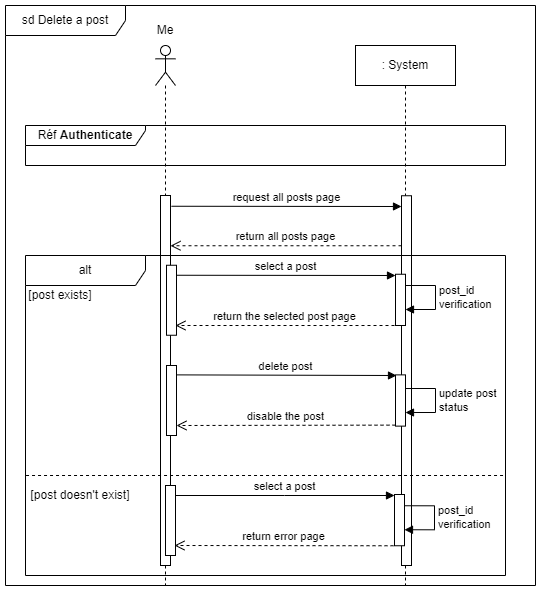

The diagram above was exported from draw.io. Its source (the exported page's mxGraphModel, read from the mxfile embedded in the PNG):
<mxGraphModel dx="1420" dy="717" grid="1" gridSize="10" guides="1" tooltips="1" connect="1" arrows="1" fold="1" page="1" pageScale="1" pageWidth="827" pageHeight="1169" math="0" shadow="0">
  <root>
    <mxCell id="w5HrCuNbP7ZYFYy6OFy0-0" />
    <mxCell id="w5HrCuNbP7ZYFYy6OFy0-1" parent="w5HrCuNbP7ZYFYy6OFy0-0" />
    <mxCell id="w5HrCuNbP7ZYFYy6OFy0-2" value="sd Delete a post" style="shape=umlFrame;whiteSpace=wrap;html=1;pointerEvents=0;width=120;height=30;" parent="w5HrCuNbP7ZYFYy6OFy0-1" vertex="1">
      <mxGeometry x="40" y="40" width="530" height="580" as="geometry" />
    </mxCell>
    <mxCell id="w5HrCuNbP7ZYFYy6OFy0-3" value="" style="shape=umlLifeline;perimeter=lifelinePerimeter;whiteSpace=wrap;html=1;container=1;dropTarget=0;collapsible=0;recursiveResize=0;outlineConnect=0;portConstraint=eastwest;newEdgeStyle={&quot;edgeStyle&quot;:&quot;elbowEdgeStyle&quot;,&quot;elbow&quot;:&quot;vertical&quot;,&quot;curved&quot;:0,&quot;rounded&quot;:0};participant=umlActor;" parent="w5HrCuNbP7ZYFYy6OFy0-1" vertex="1">
      <mxGeometry x="190" y="80" width="20" height="540" as="geometry" />
    </mxCell>
    <mxCell id="w5HrCuNbP7ZYFYy6OFy0-4" value="" style="html=1;points=[];perimeter=orthogonalPerimeter;outlineConnect=0;targetShapes=umlLifeline;portConstraint=eastwest;newEdgeStyle={&quot;edgeStyle&quot;:&quot;elbowEdgeStyle&quot;,&quot;elbow&quot;:&quot;vertical&quot;,&quot;curved&quot;:0,&quot;rounded&quot;:0};" parent="w5HrCuNbP7ZYFYy6OFy0-3" vertex="1">
      <mxGeometry x="5" y="150" width="10" height="370" as="geometry" />
    </mxCell>
    <mxCell id="w5HrCuNbP7ZYFYy6OFy0-5" value="Me" style="text;html=1;strokeColor=none;fillColor=none;align=center;verticalAlign=middle;whiteSpace=wrap;rounded=0;" parent="w5HrCuNbP7ZYFYy6OFy0-1" vertex="1">
      <mxGeometry x="170" y="50" width="60" height="30" as="geometry" />
    </mxCell>
    <mxCell id="w5HrCuNbP7ZYFYy6OFy0-6" value=": System" style="shape=umlLifeline;perimeter=lifelinePerimeter;whiteSpace=wrap;html=1;container=1;dropTarget=0;collapsible=0;recursiveResize=0;outlineConnect=0;portConstraint=eastwest;newEdgeStyle={&quot;edgeStyle&quot;:&quot;elbowEdgeStyle&quot;,&quot;elbow&quot;:&quot;vertical&quot;,&quot;curved&quot;:0,&quot;rounded&quot;:0};" parent="w5HrCuNbP7ZYFYy6OFy0-1" vertex="1">
      <mxGeometry x="390" y="80" width="100" height="540" as="geometry" />
    </mxCell>
    <mxCell id="w5HrCuNbP7ZYFYy6OFy0-7" value="select a post" style="html=1;verticalAlign=bottom;endArrow=block;edgeStyle=elbowEdgeStyle;elbow=vertical;curved=0;rounded=0;" parent="w5HrCuNbP7ZYFYy6OFy0-1" target="w5HrCuNbP7ZYFYy6OFy0-13" edge="1">
      <mxGeometry relative="1" as="geometry">
        <mxPoint x="210" y="309.75" as="sourcePoint" />
        <mxPoint x="670" y="309.75" as="targetPoint" />
        <mxPoint as="offset" />
      </mxGeometry>
    </mxCell>
    <mxCell id="w5HrCuNbP7ZYFYy6OFy0-8" value="return all posts page" style="html=1;verticalAlign=bottom;endArrow=open;dashed=1;endSize=8;edgeStyle=elbowEdgeStyle;elbow=vertical;curved=0;rounded=0;" parent="w5HrCuNbP7ZYFYy6OFy0-1" source="w5HrCuNbP7ZYFYy6OFy0-10" edge="1">
      <mxGeometry relative="1" as="geometry">
        <mxPoint x="205" y="280.25" as="targetPoint" />
        <mxPoint x="675" y="279.75" as="sourcePoint" />
        <Array as="points">
          <mxPoint x="440" y="280.25" />
        </Array>
      </mxGeometry>
    </mxCell>
    <mxCell id="w5HrCuNbP7ZYFYy6OFy0-9" value="request all posts page" style="html=1;verticalAlign=bottom;endArrow=block;edgeStyle=elbowEdgeStyle;elbow=vertical;curved=0;rounded=0;" parent="w5HrCuNbP7ZYFYy6OFy0-1" target="w5HrCuNbP7ZYFYy6OFy0-10" edge="1">
      <mxGeometry relative="1" as="geometry">
        <mxPoint x="206" y="240.75" as="sourcePoint" />
        <mxPoint x="671" y="240.75" as="targetPoint" />
        <mxPoint as="offset" />
      </mxGeometry>
    </mxCell>
    <mxCell id="w5HrCuNbP7ZYFYy6OFy0-10" value="" style="html=1;points=[];perimeter=orthogonalPerimeter;outlineConnect=0;targetShapes=umlLifeline;portConstraint=eastwest;newEdgeStyle={&quot;edgeStyle&quot;:&quot;elbowEdgeStyle&quot;,&quot;elbow&quot;:&quot;vertical&quot;,&quot;curved&quot;:0,&quot;rounded&quot;:0};" parent="w5HrCuNbP7ZYFYy6OFy0-1" vertex="1">
      <mxGeometry x="436" y="230.25" width="10" height="369.75" as="geometry" />
    </mxCell>
    <mxCell id="w5HrCuNbP7ZYFYy6OFy0-11" value="" style="html=1;points=[];perimeter=orthogonalPerimeter;outlineConnect=0;targetShapes=umlLifeline;portConstraint=eastwest;newEdgeStyle={&quot;edgeStyle&quot;:&quot;elbowEdgeStyle&quot;,&quot;elbow&quot;:&quot;vertical&quot;,&quot;curved&quot;:0,&quot;rounded&quot;:0};" parent="w5HrCuNbP7ZYFYy6OFy0-1" vertex="1">
      <mxGeometry x="201" y="299.75" width="10" height="70" as="geometry" />
    </mxCell>
    <mxCell id="w5HrCuNbP7ZYFYy6OFy0-12" value="return the selected post page" style="html=1;verticalAlign=bottom;endArrow=open;dashed=1;endSize=8;edgeStyle=elbowEdgeStyle;elbow=vertical;curved=0;rounded=0;" parent="w5HrCuNbP7ZYFYy6OFy0-1" edge="1">
      <mxGeometry relative="1" as="geometry">
        <mxPoint x="210" y="360.005" as="targetPoint" />
        <mxPoint x="429" y="360.005" as="sourcePoint" />
        <Array as="points" />
      </mxGeometry>
    </mxCell>
    <mxCell id="w5HrCuNbP7ZYFYy6OFy0-13" value="" style="html=1;points=[];perimeter=orthogonalPerimeter;outlineConnect=0;targetShapes=umlLifeline;portConstraint=eastwest;newEdgeStyle={&quot;edgeStyle&quot;:&quot;elbowEdgeStyle&quot;,&quot;elbow&quot;:&quot;vertical&quot;,&quot;curved&quot;:0,&quot;rounded&quot;:0};" parent="w5HrCuNbP7ZYFYy6OFy0-1" vertex="1">
      <mxGeometry x="430" y="308.75" width="10" height="51.25" as="geometry" />
    </mxCell>
    <mxCell id="w5HrCuNbP7ZYFYy6OFy0-14" value="alt" style="shape=umlFrame;whiteSpace=wrap;html=1;pointerEvents=0;width=120;height=30;" parent="w5HrCuNbP7ZYFYy6OFy0-1" vertex="1">
      <mxGeometry x="60" y="290" width="480" height="320" as="geometry" />
    </mxCell>
    <mxCell id="w5HrCuNbP7ZYFYy6OFy0-15" value="[post exists]" style="text;html=1;strokeColor=none;fillColor=none;align=center;verticalAlign=middle;whiteSpace=wrap;rounded=0;" parent="w5HrCuNbP7ZYFYy6OFy0-1" vertex="1">
      <mxGeometry x="60" y="320" width="70" height="20" as="geometry" />
    </mxCell>
    <mxCell id="w5HrCuNbP7ZYFYy6OFy0-16" value="post_id&lt;br&gt;verification" style="html=1;align=left;spacingLeft=2;endArrow=block;rounded=0;edgeStyle=orthogonalEdgeStyle;curved=0;rounded=0;" parent="w5HrCuNbP7ZYFYy6OFy0-1" edge="1">
      <mxGeometry relative="1" as="geometry">
        <mxPoint x="440" y="320" as="sourcePoint" />
        <Array as="points">
          <mxPoint x="470" y="320" />
          <mxPoint x="470" y="344" />
          <mxPoint x="440" y="344" />
        </Array>
        <mxPoint x="440" y="344" as="targetPoint" />
      </mxGeometry>
    </mxCell>
    <mxCell id="w5HrCuNbP7ZYFYy6OFy0-17" value="Réf &lt;b&gt;Authenticate&lt;/b&gt;" style="shape=umlFrame;whiteSpace=wrap;html=1;pointerEvents=0;width=120;height=20;" parent="w5HrCuNbP7ZYFYy6OFy0-1" vertex="1">
      <mxGeometry x="60" y="160" width="480" height="40" as="geometry" />
    </mxCell>
    <mxCell id="w5HrCuNbP7ZYFYy6OFy0-18" value="" style="group" parent="w5HrCuNbP7ZYFYy6OFy0-1" vertex="1" connectable="0">
      <mxGeometry x="60" y="510" width="480" height="80" as="geometry" />
    </mxCell>
    <mxCell id="w5HrCuNbP7ZYFYy6OFy0-19" value="[post doesn't exist]" style="text;html=1;strokeColor=none;fillColor=none;align=center;verticalAlign=middle;whiteSpace=wrap;rounded=0;" parent="w5HrCuNbP7ZYFYy6OFy0-18" vertex="1">
      <mxGeometry y="10" width="110" height="20" as="geometry" />
    </mxCell>
    <mxCell id="w5HrCuNbP7ZYFYy6OFy0-20" value="select a post" style="html=1;verticalAlign=bottom;endArrow=block;edgeStyle=elbowEdgeStyle;elbow=vertical;curved=0;rounded=0;" parent="w5HrCuNbP7ZYFYy6OFy0-18" target="w5HrCuNbP7ZYFYy6OFy0-23" edge="1">
      <mxGeometry relative="1" as="geometry">
        <mxPoint x="149" y="20" as="sourcePoint" />
        <mxPoint x="609" y="20" as="targetPoint" />
        <mxPoint as="offset" />
      </mxGeometry>
    </mxCell>
    <mxCell id="w5HrCuNbP7ZYFYy6OFy0-21" value="" style="html=1;points=[];perimeter=orthogonalPerimeter;outlineConnect=0;targetShapes=umlLifeline;portConstraint=eastwest;newEdgeStyle={&quot;edgeStyle&quot;:&quot;elbowEdgeStyle&quot;,&quot;elbow&quot;:&quot;vertical&quot;,&quot;curved&quot;:0,&quot;rounded&quot;:0};" parent="w5HrCuNbP7ZYFYy6OFy0-18" vertex="1">
      <mxGeometry x="140" y="10" width="10" height="70" as="geometry" />
    </mxCell>
    <mxCell id="w5HrCuNbP7ZYFYy6OFy0-22" value="return error page" style="html=1;verticalAlign=bottom;endArrow=open;dashed=1;endSize=8;edgeStyle=elbowEdgeStyle;elbow=vertical;curved=0;rounded=0;" parent="w5HrCuNbP7ZYFYy6OFy0-18" edge="1">
      <mxGeometry relative="1" as="geometry">
        <mxPoint x="149" y="70.255" as="targetPoint" />
        <mxPoint x="368" y="70.255" as="sourcePoint" />
        <Array as="points" />
      </mxGeometry>
    </mxCell>
    <mxCell id="w5HrCuNbP7ZYFYy6OFy0-23" value="" style="html=1;points=[];perimeter=orthogonalPerimeter;outlineConnect=0;targetShapes=umlLifeline;portConstraint=eastwest;newEdgeStyle={&quot;edgeStyle&quot;:&quot;elbowEdgeStyle&quot;,&quot;elbow&quot;:&quot;vertical&quot;,&quot;curved&quot;:0,&quot;rounded&quot;:0};" parent="w5HrCuNbP7ZYFYy6OFy0-18" vertex="1">
      <mxGeometry x="369" y="19" width="10" height="51.25" as="geometry" />
    </mxCell>
    <mxCell id="w5HrCuNbP7ZYFYy6OFy0-24" value="post_id&lt;br&gt;verification" style="html=1;align=left;spacingLeft=2;endArrow=block;rounded=0;edgeStyle=orthogonalEdgeStyle;curved=0;rounded=0;" parent="w5HrCuNbP7ZYFYy6OFy0-18" edge="1">
      <mxGeometry relative="1" as="geometry">
        <mxPoint x="379" y="30.25" as="sourcePoint" />
        <Array as="points">
          <mxPoint x="409" y="30.25" />
          <mxPoint x="409" y="54.25" />
          <mxPoint x="379" y="54.25" />
        </Array>
        <mxPoint x="379" y="54.25" as="targetPoint" />
      </mxGeometry>
    </mxCell>
    <mxCell id="w5HrCuNbP7ZYFYy6OFy0-25" value="" style="endArrow=none;dashed=1;html=1;rounded=0;" parent="w5HrCuNbP7ZYFYy6OFy0-18" edge="1">
      <mxGeometry width="50" height="50" relative="1" as="geometry">
        <mxPoint x="0.539999999999992" as="sourcePoint" />
        <mxPoint x="480" as="targetPoint" />
      </mxGeometry>
    </mxCell>
    <mxCell id="w5HrCuNbP7ZYFYy6OFy0-26" value="" style="html=1;points=[];perimeter=orthogonalPerimeter;outlineConnect=0;targetShapes=umlLifeline;portConstraint=eastwest;newEdgeStyle={&quot;edgeStyle&quot;:&quot;elbowEdgeStyle&quot;,&quot;elbow&quot;:&quot;vertical&quot;,&quot;curved&quot;:0,&quot;rounded&quot;:0};" parent="w5HrCuNbP7ZYFYy6OFy0-1" vertex="1">
      <mxGeometry x="201" y="400" width="10" height="70" as="geometry" />
    </mxCell>
    <mxCell id="w5HrCuNbP7ZYFYy6OFy0-27" value="" style="html=1;points=[];perimeter=orthogonalPerimeter;outlineConnect=0;targetShapes=umlLifeline;portConstraint=eastwest;newEdgeStyle={&quot;edgeStyle&quot;:&quot;elbowEdgeStyle&quot;,&quot;elbow&quot;:&quot;vertical&quot;,&quot;curved&quot;:0,&quot;rounded&quot;:0};" parent="w5HrCuNbP7ZYFYy6OFy0-1" vertex="1">
      <mxGeometry x="430" y="409.38" width="10" height="51.25" as="geometry" />
    </mxCell>
    <mxCell id="w5HrCuNbP7ZYFYy6OFy0-28" value="update post&lt;br&gt;status" style="html=1;align=left;spacingLeft=2;endArrow=block;rounded=0;edgeStyle=orthogonalEdgeStyle;curved=0;rounded=0;" parent="w5HrCuNbP7ZYFYy6OFy0-1" edge="1">
      <mxGeometry relative="1" as="geometry">
        <mxPoint x="440" y="423.01" as="sourcePoint" />
        <Array as="points">
          <mxPoint x="470" y="423.01" />
          <mxPoint x="470" y="447.01" />
          <mxPoint x="440" y="447.01" />
        </Array>
        <mxPoint x="440" y="447.01" as="targetPoint" />
      </mxGeometry>
    </mxCell>
    <mxCell id="w5HrCuNbP7ZYFYy6OFy0-29" value="delete post" style="html=1;verticalAlign=bottom;endArrow=block;edgeStyle=elbowEdgeStyle;elbow=vertical;curved=0;rounded=0;" parent="w5HrCuNbP7ZYFYy6OFy0-1" edge="1">
      <mxGeometry relative="1" as="geometry">
        <mxPoint x="211" y="409.38" as="sourcePoint" />
        <mxPoint x="431" y="409.63" as="targetPoint" />
        <mxPoint as="offset" />
      </mxGeometry>
    </mxCell>
    <mxCell id="w5HrCuNbP7ZYFYy6OFy0-30" value="disable the post" style="html=1;verticalAlign=bottom;endArrow=open;dashed=1;endSize=8;edgeStyle=elbowEdgeStyle;elbow=vertical;curved=0;rounded=0;" parent="w5HrCuNbP7ZYFYy6OFy0-1" edge="1">
      <mxGeometry x="0.0046" relative="1" as="geometry">
        <mxPoint x="211" y="459.635" as="targetPoint" />
        <mxPoint x="430" y="459.635" as="sourcePoint" />
        <Array as="points" />
        <mxPoint as="offset" />
      </mxGeometry>
    </mxCell>
  </root>
</mxGraphModel>